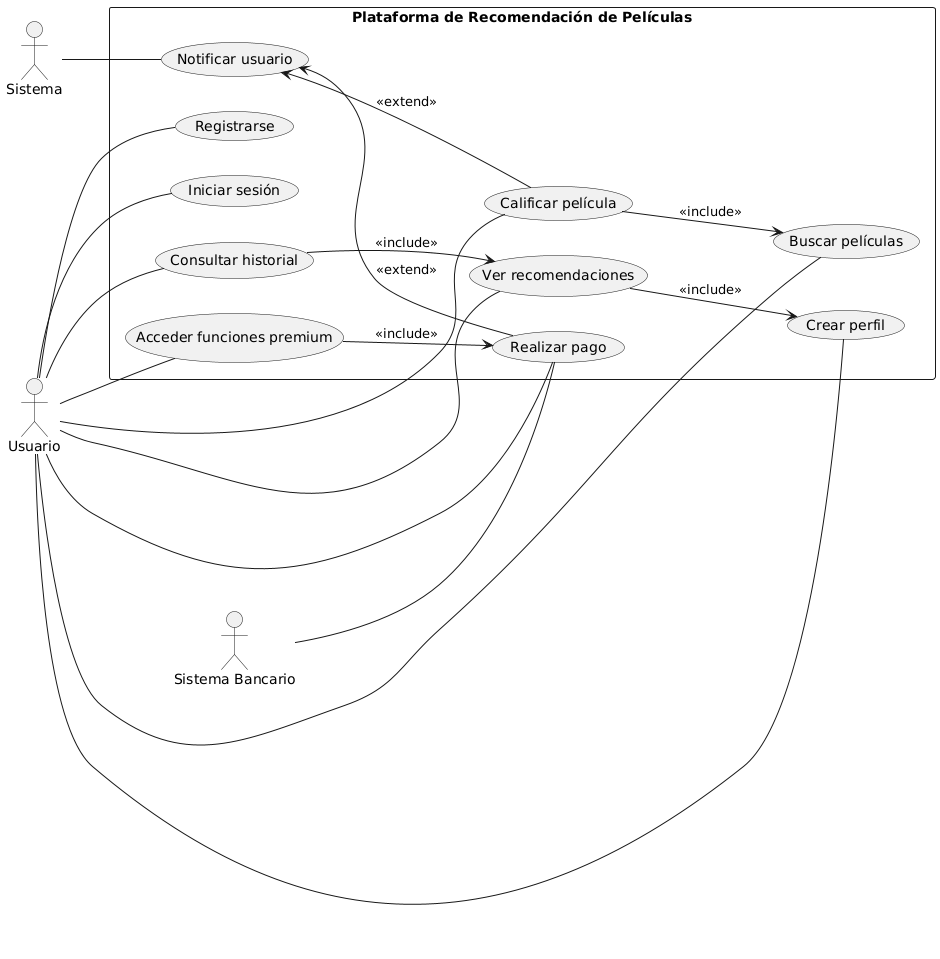

The diagram above was rendered by PlantUML. Its source (embedded in the PNG):
@startuml
left to right direction

actor "Usuario" as U
actor "Sistema" as SYS
actor "Sistema Bancario" as SB

rectangle "Plataforma de Recomendación de Películas" as PRP {
  (Registrarse) as UC1
  (Iniciar sesión) as UC2
  (Crear perfil) as UC3
  (Buscar películas) as UC4
  (Ver recomendaciones) as UC5
  (Calificar película) as UC6
  (Consultar historial) as UC7
  (Realizar pago) as UC8
  (Acceder funciones premium) as UC9
  (Notificar usuario) as UC10

  UC5 --> UC3 : <<include>>
  UC6 --> UC4 : <<include>>
  UC9 --> UC8 : <<include>>
  UC7 --> UC5 : <<include>>

  UC10 <-- UC8 : <<extend>>
  UC10 <-- UC6 : <<extend>>
}

U -- UC1
U -- UC2
U -- UC3
U -- UC4
U -- UC5
U -- UC6
U -- UC7
U -- UC8
U -- UC9

SYS -- UC10
SB -- UC8
@enduml